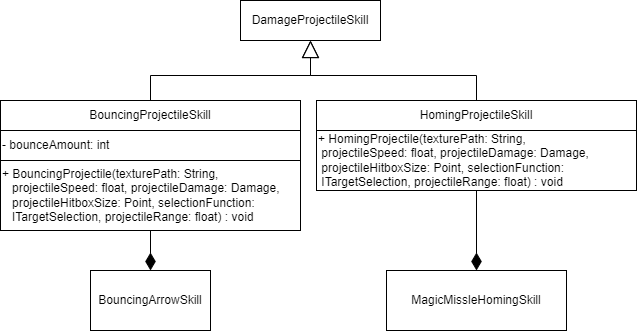

The diagram above was exported from draw.io. Its source (the exported page's mxGraphModel, read from the mxfile embedded in the PNG):
<mxGraphModel dx="1161" dy="632" grid="1" gridSize="10" guides="1" tooltips="1" connect="1" arrows="1" fold="1" page="1" pageScale="1" pageWidth="827" pageHeight="1169" math="0" shadow="0">
  <root>
    <mxCell id="0" />
    <mxCell id="1" parent="0" />
    <mxCell id="saxExuk2gletovmnnJZW-9" value="DamageProjectileSkill" style="rounded=0;whiteSpace=wrap;html=1;" vertex="1" parent="1">
      <mxGeometry x="360" y="130" width="140" height="40" as="geometry" />
    </mxCell>
    <mxCell id="saxExuk2gletovmnnJZW-13" style="edgeStyle=orthogonalEdgeStyle;rounded=0;orthogonalLoop=1;jettySize=auto;html=1;exitX=0.5;exitY=0;exitDx=0;exitDy=0;entryX=0.5;entryY=1;entryDx=0;entryDy=0;endArrow=block;endFill=0;startSize=7;endSize=15;" edge="1" parent="1" source="saxExuk2gletovmnnJZW-11" target="saxExuk2gletovmnnJZW-9">
      <mxGeometry relative="1" as="geometry" />
    </mxCell>
    <mxCell id="saxExuk2gletovmnnJZW-14" style="edgeStyle=orthogonalEdgeStyle;rounded=0;orthogonalLoop=1;jettySize=auto;html=1;exitX=0.5;exitY=0;exitDx=0;exitDy=0;entryX=0.5;entryY=1;entryDx=0;entryDy=0;endArrow=block;endFill=0;endSize=15;" edge="1" parent="1" source="saxExuk2gletovmnnJZW-12" target="saxExuk2gletovmnnJZW-9">
      <mxGeometry relative="1" as="geometry" />
    </mxCell>
    <mxCell id="saxExuk2gletovmnnJZW-21" style="edgeStyle=orthogonalEdgeStyle;rounded=0;orthogonalLoop=1;jettySize=auto;html=1;exitX=0.5;exitY=1;exitDx=0;exitDy=0;entryX=0.5;entryY=0;entryDx=0;entryDy=0;endArrow=diamondThin;endFill=1;endSize=15;" edge="1" parent="1" source="saxExuk2gletovmnnJZW-17" target="saxExuk2gletovmnnJZW-19">
      <mxGeometry relative="1" as="geometry" />
    </mxCell>
    <mxCell id="saxExuk2gletovmnnJZW-22" style="edgeStyle=orthogonalEdgeStyle;rounded=0;orthogonalLoop=1;jettySize=auto;html=1;exitX=0.5;exitY=1;exitDx=0;exitDy=0;entryX=0.5;entryY=0;entryDx=0;entryDy=0;endArrow=diamondThin;endFill=1;endSize=15;" edge="1" parent="1" source="saxExuk2gletovmnnJZW-18" target="saxExuk2gletovmnnJZW-20">
      <mxGeometry relative="1" as="geometry" />
    </mxCell>
    <mxCell id="saxExuk2gletovmnnJZW-19" value="BouncingArrowSkill" style="rounded=0;whiteSpace=wrap;html=1;" vertex="1" parent="1">
      <mxGeometry x="210" y="400" width="120" height="60" as="geometry" />
    </mxCell>
    <mxCell id="saxExuk2gletovmnnJZW-20" value="MagicMissleHomingSkill" style="rounded=0;whiteSpace=wrap;html=1;" vertex="1" parent="1">
      <mxGeometry x="506" y="400" width="180" height="60" as="geometry" />
    </mxCell>
    <mxCell id="saxExuk2gletovmnnJZW-25" value="" style="group" vertex="1" connectable="0" parent="1">
      <mxGeometry x="436" y="230" width="320" height="120" as="geometry" />
    </mxCell>
    <mxCell id="saxExuk2gletovmnnJZW-12" value="HomingProjectileSkill" style="rounded=0;whiteSpace=wrap;html=1;" vertex="1" parent="saxExuk2gletovmnnJZW-25">
      <mxGeometry width="320" height="30" as="geometry" />
    </mxCell>
    <mxCell id="saxExuk2gletovmnnJZW-18" value="&lt;div style=&quot;&quot;&gt;&lt;span style=&quot;background-color: initial;&quot;&gt;+ HomingProjectile(texturePath: String,&amp;nbsp; &amp;nbsp; &amp;nbsp; &amp;nbsp; &amp;nbsp; &amp;nbsp; &amp;nbsp; &amp;nbsp; &amp;nbsp; &amp;nbsp; &amp;nbsp; &amp;nbsp; &amp;nbsp; &amp;nbsp; &amp;nbsp; &amp;nbsp; &amp;nbsp;projectileSpeed: float, projectileDamage: Damage,&amp;nbsp; &amp;nbsp; &amp;nbsp; &amp;nbsp; &amp;nbsp; &amp;nbsp; &amp;nbsp; &amp;nbsp;projectileHitboxSize: Point, selectionFunction:&amp;nbsp; &amp;nbsp; &amp;nbsp; &amp;nbsp; &amp;nbsp; &amp;nbsp; &amp;nbsp; &amp;nbsp; &amp;nbsp; &amp;nbsp; &amp;nbsp; &amp;nbsp;ITargetSelection, projectileRange: float) : void&lt;/span&gt;&lt;/div&gt;" style="rounded=0;whiteSpace=wrap;html=1;align=left;" vertex="1" parent="saxExuk2gletovmnnJZW-25">
      <mxGeometry y="30" width="320" height="60" as="geometry" />
    </mxCell>
    <mxCell id="saxExuk2gletovmnnJZW-11" value="BouncingProjectileSkill" style="rounded=0;whiteSpace=wrap;html=1;" vertex="1" parent="1">
      <mxGeometry x="120" y="230" width="300" height="30" as="geometry" />
    </mxCell>
    <mxCell id="saxExuk2gletovmnnJZW-15" value="- bounceAmount: int" style="rounded=0;whiteSpace=wrap;html=1;align=left;" vertex="1" parent="1">
      <mxGeometry x="120" y="260" width="300" height="30" as="geometry" />
    </mxCell>
    <mxCell id="saxExuk2gletovmnnJZW-17" value="+ BouncingProjectile(texturePath: String,&amp;nbsp; &amp;nbsp; &amp;nbsp; &amp;nbsp; &amp;nbsp; &amp;nbsp; &amp;nbsp; &amp;nbsp; &amp;nbsp; &amp;nbsp; &amp;nbsp; &amp;nbsp; &amp;nbsp; &amp;nbsp;projectileSpeed: float, projectileDamage: Damage,&amp;nbsp; &amp;nbsp; &amp;nbsp; &amp;nbsp; &amp;nbsp;projectileHitboxSize: Point, selectionFunction:&amp;nbsp; &amp;nbsp; &amp;nbsp; &amp;nbsp; &amp;nbsp; &amp;nbsp; &amp;nbsp; &amp;nbsp; &amp;nbsp;ITargetSelection, projectileRange: float) : void" style="rounded=0;whiteSpace=wrap;html=1;align=left;" vertex="1" parent="1">
      <mxGeometry x="120" y="290" width="300" height="70" as="geometry" />
    </mxCell>
  </root>
</mxGraphModel>